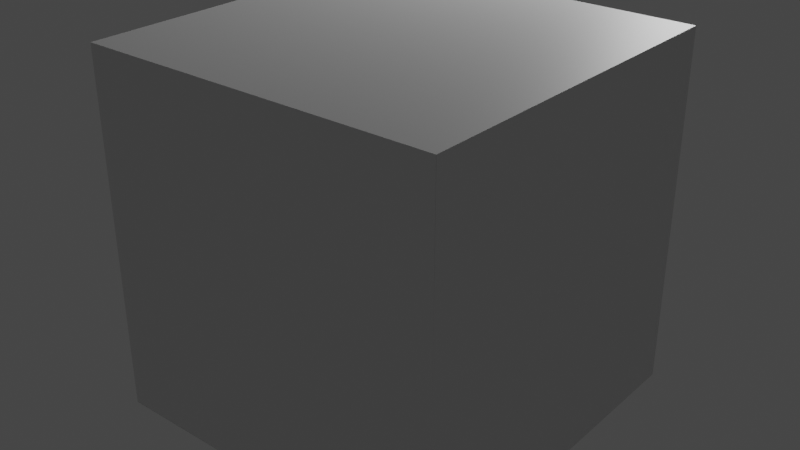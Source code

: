 # Source: Objs.blend  (saved by Blender 3.3.6; exported with 4.5.12 LTS)
import bpy
from mathutils import Matrix  # noqa: F401  (used for matrix-valued properties, if any)

bpy.ops.wm.read_factory_settings(use_empty=True)
scene = bpy.context.scene
scene.name = 'Scene'

# ---- collections
col_block = bpy.data.collections.new('Block'); scene.collection.children.link(col_block)
col_folliage = bpy.data.collections.new('Folliage'); scene.collection.children.link(col_folliage)

# ---- materials (node trees are filled in below, after node groups)
mat_block = bpy.data.materials.new('Block')
mat_block.use_backface_culling = True
mat_block.use_transparent_shadow = False
mat_folliage = bpy.data.materials.new('Folliage')
mat_folliage.use_backface_culling = True
mat_folliage.use_transparent_shadow = False

# ---- node groups
ng_auto_smooth = bpy.data.node_groups.new('Auto Smooth', 'GeometryNodeTree')
_s = ng_auto_smooth.interface.new_socket(name='Geometry', in_out='OUTPUT', socket_type='NodeSocketGeometry')
_s = ng_auto_smooth.interface.new_socket(name='Geometry', in_out='INPUT', socket_type='NodeSocketGeometry')
_s = ng_auto_smooth.interface.new_socket(name='Angle', in_out='INPUT', socket_type='NodeSocketFloat')
_s.subtype = 'ANGLE'
_s.min_value = 0.0
_s.max_value = 3.142
ng_auto_smooth.is_modifier = True
_N = ng_auto_smooth.nodes; _L = ng_auto_smooth.links
n0 = _N.new('NodeGroupOutput'); n0.name = 'Group Output'; n0.location = (480, -100)
n1 = _N.new('NodeGroupInput'); n1.name = 'Group Input'; n1.location = (-420, -300)
n2 = _N.new('NodeGroupInput'); n2.name = 'Group Input.001'; n2.location = (-60, -100)
n3 = _N.new('GeometryNodeSetShadeSmooth'); n3.name = 'Set Shade Smooth'; n3.location = (120, -100)
n3.domain = 'EDGE'
n4 = _N.new('GeometryNodeSetShadeSmooth'); n4.name = 'Set Shade Smooth.001'; n4.location = (300, -100)
n5 = _N.new('GeometryNodeInputMeshEdgeAngle'); n5.name = 'Edge Angle'; n5.location = (-420, -220)
n6 = _N.new('GeometryNodeInputEdgeSmooth'); n6.name = 'Is Edge Smooth'; n6.location = (-60, -160)
n7 = _N.new('GeometryNodeInputShadeSmooth'); n7.name = 'Is Face Smooth'; n7.location = (-240, -340)
n8 = _N.new('FunctionNodeBooleanMath'); n8.name = 'Boolean Math'; n8.location = (-60, -220)
n9 = _N.new('FunctionNodeCompare'); n9.name = 'Compare'; n9.location = (-240, -180)
n9.operation = 'LESS_EQUAL'
_L.new(n5.outputs[0], n9.inputs[0])
_L.new(n4.outputs[0], n0.inputs[0])
_L.new(n1.outputs[1], n9.inputs[1])
_L.new(n9.outputs[0], n8.inputs[0])
_L.new(n7.outputs[0], n8.inputs[1])
_L.new(n2.outputs[0], n3.inputs[0])
_L.new(n6.outputs[0], n3.inputs[1])
_L.new(n3.outputs[0], n4.inputs[0])
_L.new(n8.outputs[0], n3.inputs[2])
n0.is_active_output = True

# ---- material node trees
mat_block.use_nodes = True; mat_block.node_tree.nodes.clear()
_N = mat_block.node_tree.nodes; _L = mat_block.node_tree.links
n0 = _N.new('ShaderNodeBsdfPrincipled'); n0.name = 'Principled BSDF'; n0.location = (10, 300)
n0.distribution = 'GGX'
n0.subsurface_method = 'RANDOM_WALK_SKIN'
n0.inputs[3].default_value = 1.45
n0.inputs[27].default_value = (0.0, 0.0, 0.0, 1.0)
n0.inputs[28].default_value = 1.0
n1 = _N.new('ShaderNodeOutputMaterial'); n1.name = 'Material Output'; n1.location = (300, 300)
_L.new(n0.outputs[0], n1.inputs[0])
n1.is_active_output = True
mat_folliage.use_nodes = True; mat_folliage.node_tree.nodes.clear()
_N = mat_folliage.node_tree.nodes; _L = mat_folliage.node_tree.links
n0 = _N.new('ShaderNodeBsdfPrincipled'); n0.name = 'Principled BSDF'; n0.location = (10, 300)
n0.distribution = 'GGX'
n0.subsurface_method = 'RANDOM_WALK_SKIN'
n0.inputs[3].default_value = 1.45
n0.inputs[27].default_value = (0.0, 0.0, 0.0, 1.0)
n0.inputs[28].default_value = 1.0
n1 = _N.new('ShaderNodeOutputMaterial'); n1.name = 'Material Output'; n1.location = (300, 300)
_L.new(n0.outputs[0], n1.inputs[0])
n1.is_active_output = True

# ---- world
world_world = bpy.data.worlds.new('World'); scene.world = world_world
world_world.use_nodes = True; world_world.node_tree.nodes.clear()
_N = world_world.node_tree.nodes; _L = world_world.node_tree.links
n0 = _N.new('ShaderNodeOutputWorld'); n0.name = 'World Output'; n0.location = (300, 300)
n1 = _N.new('ShaderNodeBackground'); n1.name = 'Background'; n1.location = (10, 300)
n1.inputs[0].default_value = (0.05088, 0.05088, 0.05088, 1.0)
_L.new(n1.outputs[0], n0.inputs[0])
n0.is_active_output = True
world_world.color = (0.05088, 0.05088, 0.05088)
world_world.use_sun_shadow = False
world_world.sun_shadow_jitter_overblur = 0.0

# ---- lights
light_point = bpy.data.lights.new('Point', 'POINT')
light_point.transmission_factor = 0.0
light_point.energy = 71.8
light_point.shadow_soft_size = 0.25
light_point.shadow_maximum_resolution = 0.006
light_point.use_absolute_resolution = True
light_point_001 = bpy.data.lights.new('Point.001', 'POINT')
light_point_001.transmission_factor = 0.0
light_point_001.energy = 125.9
light_point_001.shadow_soft_size = 0.25
light_point_001.shadow_maximum_resolution = 0.006
light_point_001.use_absolute_resolution = True

# ---- meshes
me_plane = bpy.data.meshes.new('Plane')
me_plane.from_pydata([(-0.5, -0.5, 0.0), (0.5, -0.5, 0.0), (-0.5, 0.5, 0.0), (0.5, 0.5, 0.0)], [], [(0, 1, 3, 2)])
_uv = me_plane.uv_layers.new(name='UVMap')
_uv.uv.foreach_set('vector', [0.0, 0.0, 1.0, 0.0, 1.0, 1.0, 0.0, 1.0])
me_plane.materials.append(mat_block)
me_plane.update()
me_plane_001 = bpy.data.meshes.new('Plane.001')
me_plane_001.from_pydata([(-0.5, -0.5, 0.0), (0.5, -0.5, 0.0), (-0.5, 0.5, 0.0), (0.5, 0.5, 0.0)], [], [(0, 1, 3, 2)])
_uv = me_plane_001.uv_layers.new(name='UVMap')
_uv.uv.foreach_set('vector', [0.0, 0.0, 1.0, 0.0, 1.0, 1.0, 0.0, 1.0])
me_plane_001.materials.append(mat_block)
me_plane_001.update()
me_plane_002 = bpy.data.meshes.new('Plane.002')
me_plane_002.from_pydata([(-0.5, -0.5, 0.0), (0.5, -0.5, 0.0), (-0.5, 0.5, 0.0), (0.5, 0.5, 0.0)], [], [(0, 1, 3, 2)])
_uv = me_plane_002.uv_layers.new(name='UVMap')
_uv.uv.foreach_set('vector', [0.0, 0.0, 1.0, 0.0, 1.0, 1.0, 0.0, 1.0])
me_plane_002.materials.append(mat_block)
me_plane_002.update()
me_plane_003 = bpy.data.meshes.new('Plane.003')
me_plane_003.from_pydata([(-0.5, -0.5, 0.0), (0.5, -0.5, 0.0), (-0.5, 0.5, 0.0), (0.5, 0.5, 0.0)], [], [(0, 1, 3, 2)])
_uv = me_plane_003.uv_layers.new(name='UVMap')
_uv.uv.foreach_set('vector', [0.0, 0.0, 1.0, 0.0, 1.0, 1.0, 0.0, 1.0])
me_plane_003.materials.append(mat_block)
me_plane_003.update()
me_plane_004 = bpy.data.meshes.new('Plane.004')
me_plane_004.from_pydata([(-0.5, -0.5, 0.0), (0.5, -0.5, 0.0), (-0.5, 0.5, 0.0), (0.5, 0.5, 0.0)], [], [(0, 1, 3, 2)])
me_plane_004.polygons.foreach_set('use_smooth', [True] * 1)
_uv = me_plane_004.uv_layers.new(name='UVMap')
_uv.uv.foreach_set('vector', [0.0, 0.0, 1.0, 0.0, 1.0, 1.0, 0.0, 1.0])
me_plane_004.materials.append(mat_block)
me_plane_004.update()
me_plane_005 = bpy.data.meshes.new('Plane.005')
me_plane_005.from_pydata([(-0.5, -0.5, 0.0), (0.5, -0.5, 0.0), (-0.5, 0.5, 0.0), (0.5, 0.5, 0.0)], [], [(0, 1, 3, 2)])
_uv = me_plane_005.uv_layers.new(name='UVMap')
_uv.uv.foreach_set('vector', [0.0, 0.0, 1.0, 0.0, 1.0, 1.0, 0.0, 1.0])
me_plane_005.materials.append(mat_block)
me_plane_005.update()
me_plane_006 = bpy.data.meshes.new('Plane.006')
me_plane_006.from_pydata([(-0.5, -0.5, 0.0), (0.5, -0.5, 0.0), (-0.5, 0.5, 0.0), (0.5, 0.5, 0.0)], [], [(0, 1, 3, 2)])
me_plane_006.polygons.foreach_set('use_smooth', [True] * 1)
_uv = me_plane_006.uv_layers.new(name='UVMap')
_uv.uv.foreach_set('vector', [0.0, 0.0, 1.0, 0.0, 1.0, 1.0, 0.0, 1.0])
me_plane_006.materials.append(mat_folliage)
me_plane_006.update()
me_plane_007 = bpy.data.meshes.new('Plane.007')
me_plane_007.from_pydata([(-0.5, -0.5, 0.0), (0.5, -0.5, 0.0), (-0.5, 0.5, 0.0), (0.5, 0.5, 0.0)], [], [(0, 1, 3, 2)])
me_plane_007.polygons.foreach_set('use_smooth', [True] * 1)
_uv = me_plane_007.uv_layers.new(name='UVMap')
_uv.uv.foreach_set('vector', [0.0, 0.0, 1.0, 0.0, 1.0, 1.0, 0.0, 1.0])
me_plane_007.materials.append(mat_folliage)
me_plane_007.update()

# ---- objects
ob_point = bpy.data.objects.new('Point', light_point)
ob_point_001 = bpy.data.objects.new('Point.001', light_point_001)
ob_bottom = bpy.data.objects.new('Bottom', me_plane)
ob_top = bpy.data.objects.new('Top', me_plane_001)
ob_right = bpy.data.objects.new('Right', me_plane_002)
ob_left = bpy.data.objects.new('Left', me_plane_003)
ob_back = bpy.data.objects.new('Back', me_plane_004)
ob_front = bpy.data.objects.new('Front', me_plane_005)
ob_side2 = bpy.data.objects.new('Side2', me_plane_006)
ob_side1 = bpy.data.objects.new('Side1', me_plane_007)

# ---- transforms, parenting, visibility, modifiers, constraints
ob_point.location = (0.4573, 1.222, 1.681)
ob_point_001.location = (-2.148, -0.5019, -1.532)
ob_bottom.location = (0.5, -0.5, -7.55e-08)
ob_bottom.rotation_euler = (3.142, -0.0, 0.0)
ob_top.location = (0.5, -0.5, 1.0)
ob_right.location = (0.5, -1.0, 0.5)
ob_right.rotation_euler = (1.571, -0.0, 0.0)
ob_left.location = (0.5, 0.0, 0.5)
ob_left.rotation_euler = (-1.571, -0.0, 0.0)
ob_back.location = (0.0, -0.5, 0.5)
ob_back.rotation_euler = (0.0, -1.571, 0.0)
ob_front.location = (1.0, -0.5, 0.5)
ob_front.rotation_euler = (0.0, 1.571, 0.0)
ob_side2.location = (0.5, -0.5, 0.5)
ob_side2.rotation_euler = (1.571, 0.0, -0.7854)
_m = ob_side2.modifiers.new('Auto Smooth', 'NODES')
_m.node_group = ng_auto_smooth
_gi = [s.identifier for s in ng_auto_smooth.interface.items_tree if s.item_type == 'SOCKET' and s.in_out == 'INPUT']
_m[_gi[1]] = 0.5236  # Angle
ob_side1.location = (0.5, -0.5, 0.5)
ob_side1.rotation_euler = (1.571, 0.0, 0.7854)
_m = ob_side1.modifiers.new('Auto Smooth', 'NODES')
_m.node_group = ng_auto_smooth
_gi = [s.identifier for s in ng_auto_smooth.interface.items_tree if s.item_type == 'SOCKET' and s.in_out == 'INPUT']
_m[_gi[1]] = 0.5236  # Angle

# ---- collection membership
scene.collection.objects.link(ob_point)
scene.collection.objects.link(ob_point_001)
col_block.objects.link(ob_bottom)
col_block.objects.link(ob_top)
col_block.objects.link(ob_right)
col_block.objects.link(ob_left)
col_block.objects.link(ob_back)
col_block.objects.link(ob_front)
col_folliage.objects.link(ob_side2)
col_folliage.objects.link(ob_side1)

# ---- scene / render settings (as saved in the file)
scene.frame_start = 1; scene.frame_end = 250; scene.frame_set(226)
scene.render.engine = 'BLENDER_EEVEE_NEXT'
scene.cycles.sampling_pattern = 'TABULATED_SOBOL'
scene.cycles.use_light_tree = False
scene.view_settings.view_transform = 'Filmic'
bpy.context.view_layer.update()

# ---- added for rendering (the .blend has no active camera): camera
cam_auto = bpy.data.cameras.new('AutoCamera')
cam_auto.lens = 50.0
cam_auto.sensor_width = 36.0
cam_auto.clip_end = 1000.0
ob_auto_camera = bpy.data.objects.new('AutoCamera', cam_auto)
scene.collection.objects.link(ob_auto_camera)
ob_auto_camera.location = (2.10254, -2.42304, 1.78203)
ob_auto_camera.rotation_euler = (1.09748, -7.21219e-08, 0.694738)
scene.camera = ob_auto_camera
bpy.context.view_layer.update()
